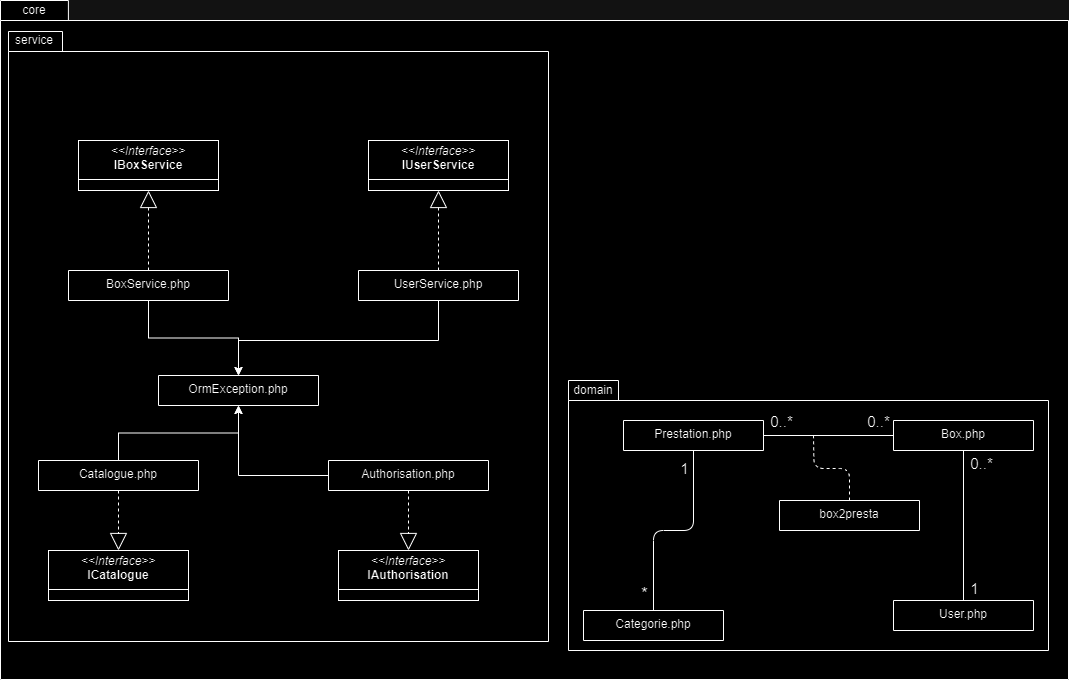

The diagram above was exported from draw.io. Its source (the exported page's mxGraphModel, read from the mxfile embedded in the PNG):
<mxGraphModel dx="3047" dy="1958" grid="1" gridSize="10" guides="1" tooltips="1" connect="1" arrows="1" fold="1" page="1" pageScale="1" pageWidth="827" pageHeight="1169" math="0" shadow="0">
  <root>
    <mxCell id="WIyWlLk6GJQsqaUBKTNV-0" />
    <mxCell id="WIyWlLk6GJQsqaUBKTNV-1" parent="WIyWlLk6GJQsqaUBKTNV-0" />
    <mxCell id="6FZcuCcVZzJeizGsU7dn-12" value="" style="shape=folder;fontStyle=1;spacingTop=10;tabWidth=50;tabHeight=20;tabPosition=left;html=1;whiteSpace=wrap;" parent="WIyWlLk6GJQsqaUBKTNV-1" vertex="1">
      <mxGeometry x="-918" y="-630" width="1068" height="679" as="geometry" />
    </mxCell>
    <mxCell id="6FZcuCcVZzJeizGsU7dn-13" value="core" style="text;html=1;align=center;verticalAlign=middle;whiteSpace=wrap;rounded=0;" parent="WIyWlLk6GJQsqaUBKTNV-1" vertex="1">
      <mxGeometry x="-918" y="-630" width="68" height="20" as="geometry" />
    </mxCell>
    <mxCell id="6FZcuCcVZzJeizGsU7dn-14" value="" style="shape=folder;fontStyle=1;spacingTop=10;tabWidth=50;tabHeight=20;tabPosition=left;html=1;whiteSpace=wrap;" parent="WIyWlLk6GJQsqaUBKTNV-1" vertex="1">
      <mxGeometry x="-910" y="-599" width="540" height="610" as="geometry" />
    </mxCell>
    <mxCell id="6FZcuCcVZzJeizGsU7dn-15" value="service" style="text;html=1;align=center;verticalAlign=middle;whiteSpace=wrap;rounded=0;" parent="WIyWlLk6GJQsqaUBKTNV-1" vertex="1">
      <mxGeometry x="-909" y="-600" width="50" height="20" as="geometry" />
    </mxCell>
    <mxCell id="6FZcuCcVZzJeizGsU7dn-69" style="edgeStyle=orthogonalEdgeStyle;rounded=0;orthogonalLoop=1;jettySize=auto;html=1;dashed=1;endArrow=block;endFill=0;strokeWidth=1;startSize=6;endSize=15;" parent="WIyWlLk6GJQsqaUBKTNV-1" source="6FZcuCcVZzJeizGsU7dn-22" target="6FZcuCcVZzJeizGsU7dn-67" edge="1">
      <mxGeometry relative="1" as="geometry" />
    </mxCell>
    <mxCell id="LD6VA3ah6Jgzcld1JRAn-17" style="edgeStyle=orthogonalEdgeStyle;rounded=0;orthogonalLoop=1;jettySize=auto;html=1;" parent="WIyWlLk6GJQsqaUBKTNV-1" source="6FZcuCcVZzJeizGsU7dn-22" target="6FZcuCcVZzJeizGsU7dn-23" edge="1">
      <mxGeometry relative="1" as="geometry" />
    </mxCell>
    <mxCell id="6FZcuCcVZzJeizGsU7dn-22" value="Catalogue.php" style="swimlane;fontStyle=0;align=center;verticalAlign=top;childLayout=stackLayout;horizontal=1;startSize=100;horizontalStack=0;resizeParent=1;resizeLast=0;collapsible=1;marginBottom=0;rounded=0;shadow=0;strokeWidth=1;" parent="WIyWlLk6GJQsqaUBKTNV-1" vertex="1" collapsed="1">
      <mxGeometry x="-880" y="-170" width="160" height="30" as="geometry">
        <mxRectangle x="-480" y="-120" width="160" height="23" as="alternateBounds" />
      </mxGeometry>
    </mxCell>
    <mxCell id="6FZcuCcVZzJeizGsU7dn-23" value="OrmException.php" style="swimlane;fontStyle=0;align=center;verticalAlign=top;childLayout=stackLayout;horizontal=1;startSize=100;horizontalStack=0;resizeParent=1;resizeLast=0;collapsible=1;marginBottom=0;rounded=0;shadow=0;strokeWidth=1;" parent="WIyWlLk6GJQsqaUBKTNV-1" vertex="1" collapsed="1">
      <mxGeometry x="-760" y="-255" width="160" height="30" as="geometry">
        <mxRectangle x="-480" y="-120" width="160" height="23" as="alternateBounds" />
      </mxGeometry>
    </mxCell>
    <mxCell id="6FZcuCcVZzJeizGsU7dn-25" value="" style="shape=folder;fontStyle=1;spacingTop=10;tabWidth=50;tabHeight=20;tabPosition=left;html=1;whiteSpace=wrap;" parent="WIyWlLk6GJQsqaUBKTNV-1" vertex="1">
      <mxGeometry x="-350" y="-250" width="480" height="270" as="geometry" />
    </mxCell>
    <mxCell id="6FZcuCcVZzJeizGsU7dn-26" value="domain" style="text;html=1;align=center;verticalAlign=middle;whiteSpace=wrap;rounded=0;" parent="WIyWlLk6GJQsqaUBKTNV-1" vertex="1">
      <mxGeometry x="-350" y="-250" width="50" height="20" as="geometry" />
    </mxCell>
    <mxCell id="6FZcuCcVZzJeizGsU7dn-55" style="edgeStyle=orthogonalEdgeStyle;rounded=0;orthogonalLoop=1;jettySize=auto;html=1;endArrow=none;endFill=0;" parent="WIyWlLk6GJQsqaUBKTNV-1" source="6FZcuCcVZzJeizGsU7dn-27" target="6FZcuCcVZzJeizGsU7dn-30" edge="1">
      <mxGeometry relative="1" as="geometry" />
    </mxCell>
    <mxCell id="6FZcuCcVZzJeizGsU7dn-58" value="&lt;font style=&quot;font-size: 15px;&quot;&gt;0..*&lt;/font&gt;" style="edgeLabel;html=1;align=center;verticalAlign=middle;resizable=0;points=[];" parent="6FZcuCcVZzJeizGsU7dn-55" vertex="1" connectable="0">
      <mxGeometry x="0.8031" y="1" relative="1" as="geometry">
        <mxPoint x="4" y="-16" as="offset" />
      </mxGeometry>
    </mxCell>
    <mxCell id="6FZcuCcVZzJeizGsU7dn-61" value="&lt;font style=&quot;font-size: 15px;&quot;&gt;0..*&lt;/font&gt;" style="edgeLabel;html=1;align=center;verticalAlign=middle;resizable=0;points=[];" parent="6FZcuCcVZzJeizGsU7dn-55" vertex="1" connectable="0">
      <mxGeometry x="-0.76" y="1" relative="1" as="geometry">
        <mxPoint y="-16" as="offset" />
      </mxGeometry>
    </mxCell>
    <mxCell id="6FZcuCcVZzJeizGsU7dn-27" value="Box.php" style="swimlane;fontStyle=0;align=center;verticalAlign=top;childLayout=stackLayout;horizontal=1;startSize=100;horizontalStack=0;resizeParent=1;resizeLast=0;collapsible=1;marginBottom=0;rounded=0;shadow=0;strokeWidth=1;" parent="WIyWlLk6GJQsqaUBKTNV-1" vertex="1" collapsed="1">
      <mxGeometry x="-25" y="-210" width="140" height="30" as="geometry">
        <mxRectangle x="-480" y="-120" width="160" height="23" as="alternateBounds" />
      </mxGeometry>
    </mxCell>
    <mxCell id="6FZcuCcVZzJeizGsU7dn-28" value="Categorie.php" style="swimlane;fontStyle=0;align=center;verticalAlign=top;childLayout=stackLayout;horizontal=1;startSize=100;horizontalStack=0;resizeParent=1;resizeLast=0;collapsible=1;marginBottom=0;rounded=0;shadow=0;strokeWidth=1;" parent="WIyWlLk6GJQsqaUBKTNV-1" vertex="1" collapsed="1">
      <mxGeometry x="-335" y="-20" width="140" height="30" as="geometry">
        <mxRectangle x="-480" y="-120" width="160" height="23" as="alternateBounds" />
      </mxGeometry>
    </mxCell>
    <mxCell id="6FZcuCcVZzJeizGsU7dn-52" style="edgeStyle=orthogonalEdgeStyle;rounded=1;orthogonalLoop=1;jettySize=auto;html=1;entryX=0.5;entryY=0;entryDx=0;entryDy=0;endArrow=none;endFill=0;curved=0;" parent="WIyWlLk6GJQsqaUBKTNV-1" source="6FZcuCcVZzJeizGsU7dn-30" target="6FZcuCcVZzJeizGsU7dn-28" edge="1">
      <mxGeometry relative="1" as="geometry" />
    </mxCell>
    <mxCell id="6FZcuCcVZzJeizGsU7dn-53" value="1" style="edgeLabel;html=1;align=center;verticalAlign=middle;resizable=0;points=[];fontSize=15;" parent="6FZcuCcVZzJeizGsU7dn-52" vertex="1" connectable="0">
      <mxGeometry x="-0.8286" y="1" relative="1" as="geometry">
        <mxPoint x="-11" as="offset" />
      </mxGeometry>
    </mxCell>
    <mxCell id="6FZcuCcVZzJeizGsU7dn-54" value="*" style="edgeLabel;html=1;align=center;verticalAlign=middle;resizable=0;points=[];fontSize=18;" parent="6FZcuCcVZzJeizGsU7dn-52" vertex="1" connectable="0">
      <mxGeometry x="0.8286" y="2" relative="1" as="geometry">
        <mxPoint x="-12" as="offset" />
      </mxGeometry>
    </mxCell>
    <mxCell id="6FZcuCcVZzJeizGsU7dn-30" value="Prestation.php" style="swimlane;fontStyle=0;align=center;verticalAlign=top;childLayout=stackLayout;horizontal=1;startSize=100;horizontalStack=0;resizeParent=1;resizeLast=0;collapsible=1;marginBottom=0;rounded=0;shadow=0;strokeWidth=1;" parent="WIyWlLk6GJQsqaUBKTNV-1" vertex="1" collapsed="1">
      <mxGeometry x="-295" y="-210" width="140" height="30" as="geometry">
        <mxRectangle x="-480" y="-120" width="160" height="23" as="alternateBounds" />
      </mxGeometry>
    </mxCell>
    <mxCell id="6FZcuCcVZzJeizGsU7dn-62" style="edgeStyle=orthogonalEdgeStyle;rounded=0;orthogonalLoop=1;jettySize=auto;html=1;entryX=0.5;entryY=1;entryDx=0;entryDy=0;endArrow=none;endFill=0;" parent="WIyWlLk6GJQsqaUBKTNV-1" source="6FZcuCcVZzJeizGsU7dn-31" target="6FZcuCcVZzJeizGsU7dn-27" edge="1">
      <mxGeometry relative="1" as="geometry" />
    </mxCell>
    <mxCell id="6FZcuCcVZzJeizGsU7dn-63" value="&lt;font style=&quot;font-size: 15px;&quot;&gt;0..*&lt;/font&gt;" style="edgeLabel;html=1;align=center;verticalAlign=middle;resizable=0;points=[];" parent="6FZcuCcVZzJeizGsU7dn-62" vertex="1" connectable="0">
      <mxGeometry x="0.8427" y="-1" relative="1" as="geometry">
        <mxPoint x="16" as="offset" />
      </mxGeometry>
    </mxCell>
    <mxCell id="6FZcuCcVZzJeizGsU7dn-64" value="&lt;font style=&quot;font-size: 15px;&quot;&gt;1&lt;/font&gt;" style="edgeLabel;html=1;align=center;verticalAlign=middle;resizable=0;points=[];" parent="6FZcuCcVZzJeizGsU7dn-62" vertex="1" connectable="0">
      <mxGeometry x="-0.832" y="-3" relative="1" as="geometry">
        <mxPoint x="7" as="offset" />
      </mxGeometry>
    </mxCell>
    <mxCell id="6FZcuCcVZzJeizGsU7dn-31" value="User.php" style="swimlane;fontStyle=0;align=center;verticalAlign=top;childLayout=stackLayout;horizontal=1;startSize=100;horizontalStack=0;resizeParent=1;resizeLast=0;collapsible=1;marginBottom=0;rounded=0;shadow=0;strokeWidth=1;" parent="WIyWlLk6GJQsqaUBKTNV-1" vertex="1" collapsed="1">
      <mxGeometry x="-25" y="-30" width="140" height="30" as="geometry">
        <mxRectangle x="-480" y="-120" width="160" height="23" as="alternateBounds" />
      </mxGeometry>
    </mxCell>
    <mxCell id="6FZcuCcVZzJeizGsU7dn-57" style="edgeStyle=orthogonalEdgeStyle;rounded=1;orthogonalLoop=1;jettySize=auto;html=1;exitX=0.5;exitY=0;exitDx=0;exitDy=0;dashed=1;endArrow=none;endFill=0;jumpStyle=none;curved=0;" parent="WIyWlLk6GJQsqaUBKTNV-1" source="6FZcuCcVZzJeizGsU7dn-56" edge="1">
      <mxGeometry relative="1" as="geometry">
        <mxPoint x="-105" y="-195" as="targetPoint" />
        <mxPoint x="-105" y="-125" as="sourcePoint" />
      </mxGeometry>
    </mxCell>
    <mxCell id="6FZcuCcVZzJeizGsU7dn-56" value="box2presta" style="swimlane;fontStyle=0;align=center;verticalAlign=top;childLayout=stackLayout;horizontal=1;startSize=100;horizontalStack=0;resizeParent=1;resizeLast=0;collapsible=1;marginBottom=0;rounded=0;shadow=0;strokeWidth=1;" parent="WIyWlLk6GJQsqaUBKTNV-1" vertex="1" collapsed="1">
      <mxGeometry x="-139" y="-130" width="140" height="30" as="geometry">
        <mxRectangle x="-480" y="-120" width="160" height="23" as="alternateBounds" />
      </mxGeometry>
    </mxCell>
    <mxCell id="6FZcuCcVZzJeizGsU7dn-67" value="&lt;p style=&quot;margin:0px;margin-top:4px;text-align:center;&quot;&gt;&lt;i&gt;&amp;lt;&amp;lt;Interface&amp;gt;&amp;gt;&lt;/i&gt;&lt;br&gt;&lt;b&gt;ICatalogue&lt;/b&gt;&lt;/p&gt;&lt;hr size=&quot;1&quot; style=&quot;border-style:solid;&quot;&gt;&lt;p style=&quot;margin:0px;margin-left:4px;&quot;&gt;&lt;br&gt;&lt;/p&gt;" style="verticalAlign=top;align=left;overflow=fill;html=1;whiteSpace=wrap;" parent="WIyWlLk6GJQsqaUBKTNV-1" vertex="1">
      <mxGeometry x="-870" y="-80" width="140" height="50" as="geometry" />
    </mxCell>
    <mxCell id="LD6VA3ah6Jgzcld1JRAn-2" style="edgeStyle=orthogonalEdgeStyle;rounded=0;orthogonalLoop=1;jettySize=auto;html=1;dashed=1;endArrow=block;endFill=0;strokeWidth=1;startSize=6;endSize=15;" parent="WIyWlLk6GJQsqaUBKTNV-1" source="LD6VA3ah6Jgzcld1JRAn-3" edge="1">
      <mxGeometry relative="1" as="geometry">
        <mxPoint x="-480" y="-440" as="targetPoint" />
      </mxGeometry>
    </mxCell>
    <mxCell id="LD6VA3ah6Jgzcld1JRAn-19" style="edgeStyle=orthogonalEdgeStyle;rounded=0;orthogonalLoop=1;jettySize=auto;html=1;" parent="WIyWlLk6GJQsqaUBKTNV-1" source="LD6VA3ah6Jgzcld1JRAn-3" target="6FZcuCcVZzJeizGsU7dn-23" edge="1">
      <mxGeometry relative="1" as="geometry">
        <Array as="points">
          <mxPoint x="-480" y="-290" />
          <mxPoint x="-680" y="-290" />
        </Array>
      </mxGeometry>
    </mxCell>
    <mxCell id="LD6VA3ah6Jgzcld1JRAn-3" value="UserService.php" style="swimlane;fontStyle=0;align=center;verticalAlign=top;childLayout=stackLayout;horizontal=1;startSize=100;horizontalStack=0;resizeParent=1;resizeLast=0;collapsible=1;marginBottom=0;rounded=0;shadow=0;strokeWidth=1;" parent="WIyWlLk6GJQsqaUBKTNV-1" vertex="1" collapsed="1">
      <mxGeometry x="-560" y="-360" width="160" height="30" as="geometry">
        <mxRectangle x="-480" y="-120" width="160" height="23" as="alternateBounds" />
      </mxGeometry>
    </mxCell>
    <mxCell id="LD6VA3ah6Jgzcld1JRAn-5" value="&lt;p style=&quot;margin:0px;margin-top:4px;text-align:center;&quot;&gt;&lt;i&gt;&amp;lt;&amp;lt;Interface&amp;gt;&amp;gt;&lt;/i&gt;&lt;br&gt;&lt;b&gt;IUserService&lt;/b&gt;&lt;/p&gt;&lt;hr size=&quot;1&quot; style=&quot;border-style:solid;&quot;&gt;&lt;p style=&quot;margin:0px;margin-left:4px;&quot;&gt;&lt;br&gt;&lt;/p&gt;" style="verticalAlign=top;align=left;overflow=fill;html=1;whiteSpace=wrap;" parent="WIyWlLk6GJQsqaUBKTNV-1" vertex="1">
      <mxGeometry x="-550" y="-490" width="140" height="50" as="geometry" />
    </mxCell>
    <mxCell id="LD6VA3ah6Jgzcld1JRAn-6" style="edgeStyle=orthogonalEdgeStyle;rounded=0;orthogonalLoop=1;jettySize=auto;html=1;dashed=1;endArrow=block;endFill=0;strokeWidth=1;startSize=6;endSize=15;" parent="WIyWlLk6GJQsqaUBKTNV-1" source="LD6VA3ah6Jgzcld1JRAn-7" target="LD6VA3ah6Jgzcld1JRAn-9" edge="1">
      <mxGeometry relative="1" as="geometry" />
    </mxCell>
    <mxCell id="LD6VA3ah6Jgzcld1JRAn-18" style="edgeStyle=orthogonalEdgeStyle;rounded=0;orthogonalLoop=1;jettySize=auto;html=1;" parent="WIyWlLk6GJQsqaUBKTNV-1" source="LD6VA3ah6Jgzcld1JRAn-7" target="6FZcuCcVZzJeizGsU7dn-23" edge="1">
      <mxGeometry relative="1" as="geometry" />
    </mxCell>
    <mxCell id="LD6VA3ah6Jgzcld1JRAn-7" value="BoxService.php" style="swimlane;fontStyle=0;align=center;verticalAlign=top;childLayout=stackLayout;horizontal=1;startSize=100;horizontalStack=0;resizeParent=1;resizeLast=0;collapsible=1;marginBottom=0;rounded=0;shadow=0;strokeWidth=1;" parent="WIyWlLk6GJQsqaUBKTNV-1" vertex="1" collapsed="1">
      <mxGeometry x="-850" y="-360" width="160" height="30" as="geometry">
        <mxRectangle x="-480" y="-120" width="160" height="23" as="alternateBounds" />
      </mxGeometry>
    </mxCell>
    <mxCell id="LD6VA3ah6Jgzcld1JRAn-9" value="&lt;p style=&quot;margin:0px;margin-top:4px;text-align:center;&quot;&gt;&lt;i&gt;&amp;lt;&amp;lt;Interface&amp;gt;&amp;gt;&lt;/i&gt;&lt;br&gt;&lt;b&gt;IBoxService&lt;/b&gt;&lt;/p&gt;&lt;hr size=&quot;1&quot; style=&quot;border-style:solid;&quot;&gt;&lt;p style=&quot;margin:0px;margin-left:4px;&quot;&gt;&lt;br&gt;&lt;/p&gt;" style="verticalAlign=top;align=left;overflow=fill;html=1;whiteSpace=wrap;" parent="WIyWlLk6GJQsqaUBKTNV-1" vertex="1">
      <mxGeometry x="-840" y="-490" width="140" height="50" as="geometry" />
    </mxCell>
    <mxCell id="LD6VA3ah6Jgzcld1JRAn-13" style="edgeStyle=orthogonalEdgeStyle;rounded=0;orthogonalLoop=1;jettySize=auto;html=1;dashed=1;endArrow=block;endFill=0;strokeWidth=1;startSize=6;endSize=15;" parent="WIyWlLk6GJQsqaUBKTNV-1" source="LD6VA3ah6Jgzcld1JRAn-14" target="LD6VA3ah6Jgzcld1JRAn-15" edge="1">
      <mxGeometry relative="1" as="geometry" />
    </mxCell>
    <mxCell id="LD6VA3ah6Jgzcld1JRAn-16" style="edgeStyle=orthogonalEdgeStyle;rounded=0;orthogonalLoop=1;jettySize=auto;html=1;" parent="WIyWlLk6GJQsqaUBKTNV-1" source="LD6VA3ah6Jgzcld1JRAn-14" target="6FZcuCcVZzJeizGsU7dn-23" edge="1">
      <mxGeometry relative="1" as="geometry" />
    </mxCell>
    <mxCell id="LD6VA3ah6Jgzcld1JRAn-14" value="Authorisation.php" style="swimlane;fontStyle=0;align=center;verticalAlign=top;childLayout=stackLayout;horizontal=1;startSize=100;horizontalStack=0;resizeParent=1;resizeLast=0;collapsible=1;marginBottom=0;rounded=0;shadow=0;strokeWidth=1;" parent="WIyWlLk6GJQsqaUBKTNV-1" vertex="1" collapsed="1">
      <mxGeometry x="-590" y="-170" width="160" height="30" as="geometry">
        <mxRectangle x="-480" y="-120" width="160" height="23" as="alternateBounds" />
      </mxGeometry>
    </mxCell>
    <mxCell id="LD6VA3ah6Jgzcld1JRAn-15" value="&lt;p style=&quot;margin:0px;margin-top:4px;text-align:center;&quot;&gt;&lt;i&gt;&amp;lt;&amp;lt;Interface&amp;gt;&amp;gt;&lt;/i&gt;&lt;br&gt;&lt;b&gt;IAuthorisation&lt;/b&gt;&lt;/p&gt;&lt;hr size=&quot;1&quot; style=&quot;border-style:solid;&quot;&gt;&lt;p style=&quot;margin:0px;margin-left:4px;&quot;&gt;&lt;br&gt;&lt;/p&gt;" style="verticalAlign=top;align=left;overflow=fill;html=1;whiteSpace=wrap;" parent="WIyWlLk6GJQsqaUBKTNV-1" vertex="1">
      <mxGeometry x="-580" y="-80" width="140" height="50" as="geometry" />
    </mxCell>
  </root>
</mxGraphModel>